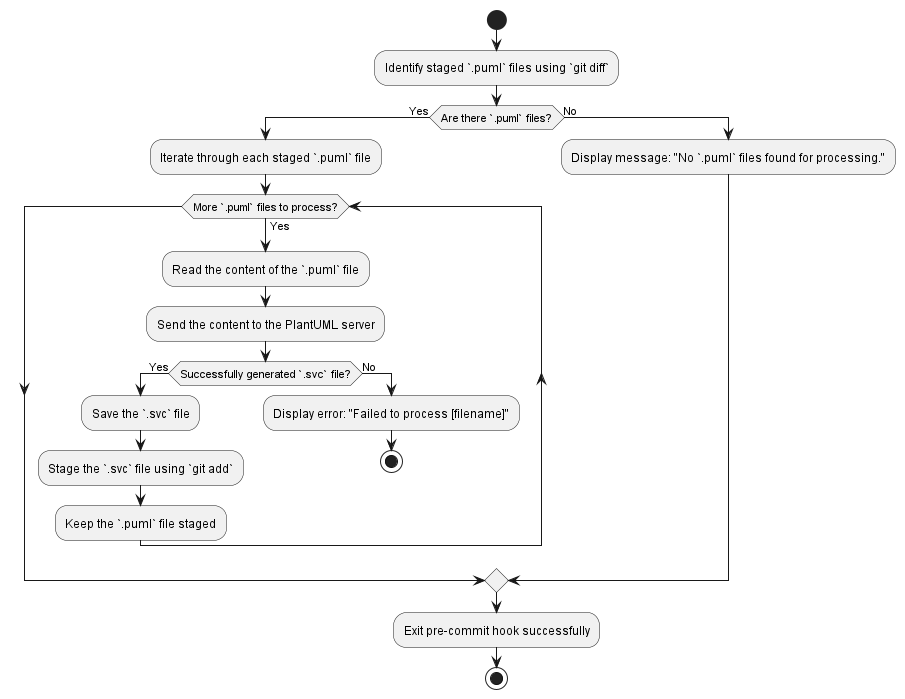

The diagram above was rendered by PlantUML. Its source (embedded in the PNG):
@startuml
start

:Identify staged `.puml` files using `git diff`;
if (Are there `.puml` files?) then (Yes)
  :Iterate through each staged `.puml` file;
  while (More `.puml` files to process?) is (Yes)
    :Read the content of the `.puml` file;
    :Send the content to the PlantUML server;
    if (Successfully generated `.svc` file?) then (Yes)
      :Save the `.svc` file;
      :Stage the `.svc` file using `git add`;
      :Keep the `.puml` file staged;
    else (No)
      :Display error: "Failed to process [filename]";
      stop
    endif
  endwhile
else (No)
  :Display message: "No `.puml` files found for processing.";
endif

:Exit pre-commit hook successfully;
stop
@enduml